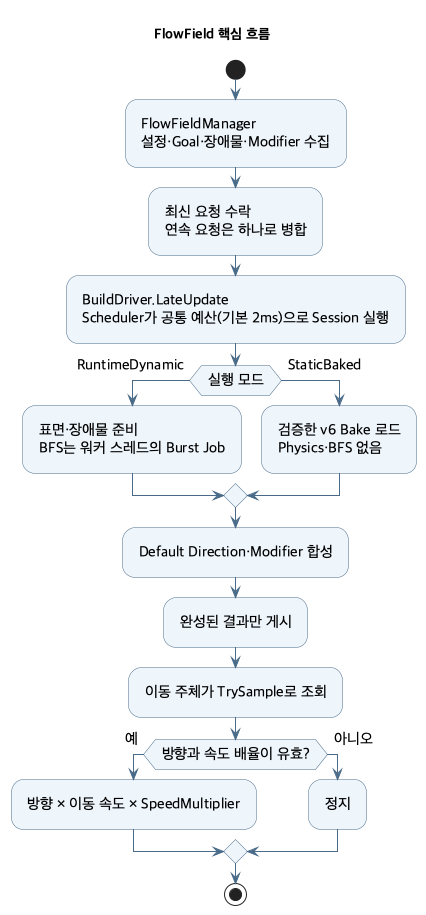

The diagram above was rendered by PlantUML. Its source (embedded in the PNG):
@startuml flowfield-uml
skinparam shadowing false
skinparam defaultFontName "Apple SD Gothic Neo"
skinparam defaultFontSize 15
skinparam ArrowColor #496A88
skinparam Padding 6
skinparam activityBackgroundColor #EEF5FB
skinparam activityBorderColor #496A88
title FlowField 핵심 흐름

start
:FlowFieldManager\n설정·Goal·장애물·Modifier 수집;
:최신 요청 수락\n연속 요청은 하나로 병합;
:BuildDriver.LateUpdate\nScheduler가 공통 예산(기본 2ms)으로 Session 실행;
if (실행 모드) then (RuntimeDynamic)
  :표면·장애물 준비\nBFS는 워커 스레드의 Burst Job;
else (StaticBaked)
  :검증한 v6 Bake 로드\nPhysics·BFS 없음;
endif
:Default Direction·Modifier 합성;
:완성된 결과만 게시;
:이동 주체가 TrySample로 조회;
if (방향과 속도 배율이 유효?) then (예)
  :방향 × 이동 속도 × SpeedMultiplier;
else (아니오)
  :정지;
endif
stop
@enduml